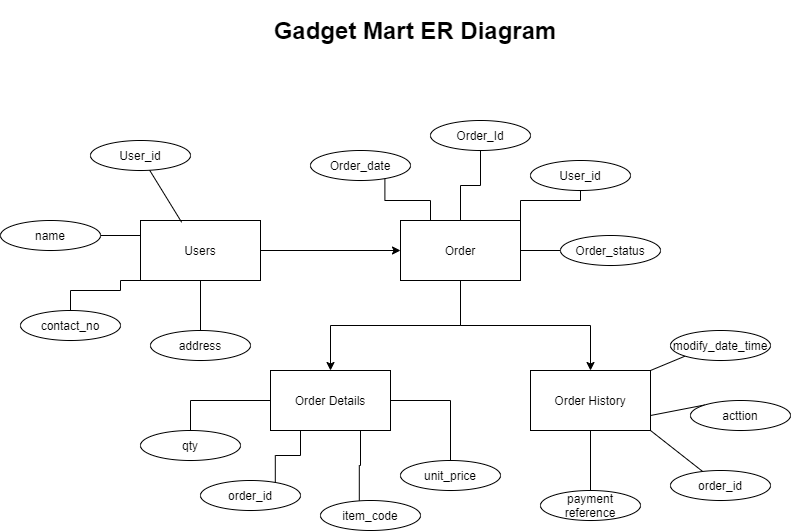

The diagram above was exported from draw.io. Its source (the exported page's mxGraphModel, read from the mxfile embedded in the PNG):
<mxGraphModel dx="1038" dy="548" grid="1" gridSize="10" guides="1" tooltips="1" connect="1" arrows="1" fold="1" page="1" pageScale="1" pageWidth="850" pageHeight="1100" math="0" shadow="0">
  <root>
    <mxCell id="0" />
    <mxCell id="1" parent="0" />
    <mxCell id="cBmdsszXgRkGAcC8qYfd-9" style="edgeStyle=orthogonalEdgeStyle;rounded=0;orthogonalLoop=1;jettySize=auto;html=1;" edge="1" parent="1" source="cBmdsszXgRkGAcC8qYfd-3" target="cBmdsszXgRkGAcC8qYfd-4">
      <mxGeometry relative="1" as="geometry" />
    </mxCell>
    <mxCell id="cBmdsszXgRkGAcC8qYfd-24" style="edgeStyle=orthogonalEdgeStyle;rounded=0;orthogonalLoop=1;jettySize=auto;html=1;exitX=0;exitY=1;exitDx=0;exitDy=0;entryX=0.5;entryY=0;entryDx=0;entryDy=0;endArrow=none;endFill=0;" edge="1" parent="1" source="cBmdsszXgRkGAcC8qYfd-3" target="cBmdsszXgRkGAcC8qYfd-20">
      <mxGeometry relative="1" as="geometry">
        <Array as="points">
          <mxPoint x="140" y="300" />
          <mxPoint x="140" y="310" />
          <mxPoint x="90" y="310" />
        </Array>
      </mxGeometry>
    </mxCell>
    <mxCell id="cBmdsszXgRkGAcC8qYfd-25" style="edgeStyle=orthogonalEdgeStyle;rounded=0;orthogonalLoop=1;jettySize=auto;html=1;endArrow=none;endFill=0;" edge="1" parent="1" source="cBmdsszXgRkGAcC8qYfd-3" target="cBmdsszXgRkGAcC8qYfd-21">
      <mxGeometry relative="1" as="geometry" />
    </mxCell>
    <mxCell id="cBmdsszXgRkGAcC8qYfd-35" style="rounded=0;orthogonalLoop=1;jettySize=auto;html=1;exitX=0;exitY=0.25;exitDx=0;exitDy=0;entryX=1;entryY=0.5;entryDx=0;entryDy=0;endArrow=none;endFill=0;" edge="1" parent="1" source="cBmdsszXgRkGAcC8qYfd-3" target="cBmdsszXgRkGAcC8qYfd-19">
      <mxGeometry relative="1" as="geometry" />
    </mxCell>
    <mxCell id="cBmdsszXgRkGAcC8qYfd-3" value="Users" style="rounded=0;whiteSpace=wrap;html=1;" vertex="1" parent="1">
      <mxGeometry x="160" y="240" width="120" height="60" as="geometry" />
    </mxCell>
    <mxCell id="cBmdsszXgRkGAcC8qYfd-7" style="edgeStyle=orthogonalEdgeStyle;rounded=0;orthogonalLoop=1;jettySize=auto;html=1;exitX=0.5;exitY=1;exitDx=0;exitDy=0;" edge="1" parent="1" source="cBmdsszXgRkGAcC8qYfd-4" target="cBmdsszXgRkGAcC8qYfd-5">
      <mxGeometry relative="1" as="geometry" />
    </mxCell>
    <mxCell id="cBmdsszXgRkGAcC8qYfd-8" style="edgeStyle=orthogonalEdgeStyle;rounded=0;orthogonalLoop=1;jettySize=auto;html=1;exitX=0.5;exitY=1;exitDx=0;exitDy=0;" edge="1" parent="1" source="cBmdsszXgRkGAcC8qYfd-4" target="cBmdsszXgRkGAcC8qYfd-6">
      <mxGeometry relative="1" as="geometry" />
    </mxCell>
    <mxCell id="cBmdsszXgRkGAcC8qYfd-14" style="edgeStyle=orthogonalEdgeStyle;rounded=0;orthogonalLoop=1;jettySize=auto;html=1;exitX=0.25;exitY=0;exitDx=0;exitDy=0;entryX=0.744;entryY=0.913;entryDx=0;entryDy=0;entryPerimeter=0;endArrow=none;endFill=0;" edge="1" parent="1" source="cBmdsszXgRkGAcC8qYfd-4" target="cBmdsszXgRkGAcC8qYfd-12">
      <mxGeometry relative="1" as="geometry" />
    </mxCell>
    <mxCell id="cBmdsszXgRkGAcC8qYfd-15" style="edgeStyle=orthogonalEdgeStyle;rounded=0;orthogonalLoop=1;jettySize=auto;html=1;exitX=0.5;exitY=0;exitDx=0;exitDy=0;endArrow=none;endFill=0;" edge="1" parent="1" source="cBmdsszXgRkGAcC8qYfd-4" target="cBmdsszXgRkGAcC8qYfd-10">
      <mxGeometry relative="1" as="geometry" />
    </mxCell>
    <mxCell id="cBmdsszXgRkGAcC8qYfd-16" style="edgeStyle=orthogonalEdgeStyle;rounded=0;orthogonalLoop=1;jettySize=auto;html=1;exitX=1;exitY=0;exitDx=0;exitDy=0;endArrow=none;endFill=0;" edge="1" parent="1" source="cBmdsszXgRkGAcC8qYfd-4" target="cBmdsszXgRkGAcC8qYfd-11">
      <mxGeometry relative="1" as="geometry">
        <Array as="points">
          <mxPoint x="540" y="220" />
        </Array>
      </mxGeometry>
    </mxCell>
    <mxCell id="cBmdsszXgRkGAcC8qYfd-17" style="edgeStyle=orthogonalEdgeStyle;rounded=0;orthogonalLoop=1;jettySize=auto;html=1;exitX=1;exitY=0.5;exitDx=0;exitDy=0;entryX=0;entryY=0.5;entryDx=0;entryDy=0;endArrow=none;endFill=0;" edge="1" parent="1" source="cBmdsszXgRkGAcC8qYfd-4" target="cBmdsszXgRkGAcC8qYfd-13">
      <mxGeometry relative="1" as="geometry" />
    </mxCell>
    <mxCell id="cBmdsszXgRkGAcC8qYfd-4" value="Order" style="rounded=0;whiteSpace=wrap;html=1;" vertex="1" parent="1">
      <mxGeometry x="420" y="240" width="120" height="60" as="geometry" />
    </mxCell>
    <mxCell id="cBmdsszXgRkGAcC8qYfd-30" style="edgeStyle=orthogonalEdgeStyle;rounded=0;orthogonalLoop=1;jettySize=auto;html=1;exitX=0;exitY=0.5;exitDx=0;exitDy=0;entryX=0.5;entryY=0;entryDx=0;entryDy=0;endArrow=none;endFill=0;" edge="1" parent="1" source="cBmdsszXgRkGAcC8qYfd-5" target="cBmdsszXgRkGAcC8qYfd-29">
      <mxGeometry relative="1" as="geometry" />
    </mxCell>
    <mxCell id="cBmdsszXgRkGAcC8qYfd-31" style="edgeStyle=orthogonalEdgeStyle;rounded=0;orthogonalLoop=1;jettySize=auto;html=1;exitX=0.25;exitY=1;exitDx=0;exitDy=0;entryX=0.748;entryY=0.06;entryDx=0;entryDy=0;entryPerimeter=0;endArrow=none;endFill=0;" edge="1" parent="1" source="cBmdsszXgRkGAcC8qYfd-5" target="cBmdsszXgRkGAcC8qYfd-26">
      <mxGeometry relative="1" as="geometry" />
    </mxCell>
    <mxCell id="cBmdsszXgRkGAcC8qYfd-32" style="edgeStyle=orthogonalEdgeStyle;rounded=0;orthogonalLoop=1;jettySize=auto;html=1;exitX=0.75;exitY=1;exitDx=0;exitDy=0;entryX=0.388;entryY=0.06;entryDx=0;entryDy=0;entryPerimeter=0;endArrow=none;endFill=0;" edge="1" parent="1" source="cBmdsszXgRkGAcC8qYfd-5" target="cBmdsszXgRkGAcC8qYfd-27">
      <mxGeometry relative="1" as="geometry" />
    </mxCell>
    <mxCell id="cBmdsszXgRkGAcC8qYfd-33" style="edgeStyle=orthogonalEdgeStyle;rounded=0;orthogonalLoop=1;jettySize=auto;html=1;exitX=1;exitY=0.5;exitDx=0;exitDy=0;endArrow=none;endFill=0;" edge="1" parent="1" source="cBmdsszXgRkGAcC8qYfd-5" target="cBmdsszXgRkGAcC8qYfd-28">
      <mxGeometry relative="1" as="geometry" />
    </mxCell>
    <mxCell id="cBmdsszXgRkGAcC8qYfd-5" value="Order Details" style="rounded=0;whiteSpace=wrap;html=1;" vertex="1" parent="1">
      <mxGeometry x="290" y="390" width="120" height="60" as="geometry" />
    </mxCell>
    <mxCell id="cBmdsszXgRkGAcC8qYfd-40" style="edgeStyle=none;rounded=0;orthogonalLoop=1;jettySize=auto;html=1;exitX=1;exitY=0;exitDx=0;exitDy=0;entryX=0;entryY=1;entryDx=0;entryDy=0;endArrow=none;endFill=0;" edge="1" parent="1" source="cBmdsszXgRkGAcC8qYfd-6" target="cBmdsszXgRkGAcC8qYfd-39">
      <mxGeometry relative="1" as="geometry" />
    </mxCell>
    <mxCell id="cBmdsszXgRkGAcC8qYfd-41" style="edgeStyle=none;rounded=0;orthogonalLoop=1;jettySize=auto;html=1;exitX=1;exitY=0.75;exitDx=0;exitDy=0;entryX=0;entryY=0;entryDx=0;entryDy=0;endArrow=none;endFill=0;" edge="1" parent="1" source="cBmdsszXgRkGAcC8qYfd-6" target="cBmdsszXgRkGAcC8qYfd-38">
      <mxGeometry relative="1" as="geometry" />
    </mxCell>
    <mxCell id="cBmdsszXgRkGAcC8qYfd-42" style="edgeStyle=none;rounded=0;orthogonalLoop=1;jettySize=auto;html=1;exitX=1;exitY=1;exitDx=0;exitDy=0;endArrow=none;endFill=0;" edge="1" parent="1" source="cBmdsszXgRkGAcC8qYfd-6" target="cBmdsszXgRkGAcC8qYfd-36">
      <mxGeometry relative="1" as="geometry" />
    </mxCell>
    <mxCell id="cBmdsszXgRkGAcC8qYfd-43" style="edgeStyle=none;rounded=0;orthogonalLoop=1;jettySize=auto;html=1;exitX=0.5;exitY=1;exitDx=0;exitDy=0;endArrow=none;endFill=0;" edge="1" parent="1" source="cBmdsszXgRkGAcC8qYfd-6" target="cBmdsszXgRkGAcC8qYfd-37">
      <mxGeometry relative="1" as="geometry" />
    </mxCell>
    <mxCell id="cBmdsszXgRkGAcC8qYfd-6" value="Order History" style="rounded=0;whiteSpace=wrap;html=1;" vertex="1" parent="1">
      <mxGeometry x="550" y="390" width="120" height="60" as="geometry" />
    </mxCell>
    <mxCell id="cBmdsszXgRkGAcC8qYfd-10" value="Order_Id" style="ellipse;whiteSpace=wrap;html=1;" vertex="1" parent="1">
      <mxGeometry x="450" y="140" width="100" height="30" as="geometry" />
    </mxCell>
    <mxCell id="cBmdsszXgRkGAcC8qYfd-11" value="User_id" style="ellipse;whiteSpace=wrap;html=1;" vertex="1" parent="1">
      <mxGeometry x="550" y="180" width="100" height="30" as="geometry" />
    </mxCell>
    <mxCell id="cBmdsszXgRkGAcC8qYfd-12" value="Order_date" style="ellipse;whiteSpace=wrap;html=1;" vertex="1" parent="1">
      <mxGeometry x="330" y="170" width="100" height="30" as="geometry" />
    </mxCell>
    <mxCell id="cBmdsszXgRkGAcC8qYfd-13" value="Order_status" style="ellipse;whiteSpace=wrap;html=1;" vertex="1" parent="1">
      <mxGeometry x="580" y="255" width="100" height="30" as="geometry" />
    </mxCell>
    <mxCell id="cBmdsszXgRkGAcC8qYfd-18" value="User_id" style="ellipse;whiteSpace=wrap;html=1;" vertex="1" parent="1">
      <mxGeometry x="110" y="160" width="100" height="30" as="geometry" />
    </mxCell>
    <mxCell id="cBmdsszXgRkGAcC8qYfd-19" value="name" style="ellipse;whiteSpace=wrap;html=1;" vertex="1" parent="1">
      <mxGeometry x="20" y="240" width="100" height="30" as="geometry" />
    </mxCell>
    <mxCell id="cBmdsszXgRkGAcC8qYfd-20" value="contact_no" style="ellipse;whiteSpace=wrap;html=1;" vertex="1" parent="1">
      <mxGeometry x="40" y="330" width="100" height="30" as="geometry" />
    </mxCell>
    <mxCell id="cBmdsszXgRkGAcC8qYfd-21" value="address" style="ellipse;whiteSpace=wrap;html=1;" vertex="1" parent="1">
      <mxGeometry x="170" y="350" width="100" height="30" as="geometry" />
    </mxCell>
    <mxCell id="cBmdsszXgRkGAcC8qYfd-26" value="order_id" style="ellipse;whiteSpace=wrap;html=1;" vertex="1" parent="1">
      <mxGeometry x="220" y="500" width="100" height="30" as="geometry" />
    </mxCell>
    <mxCell id="cBmdsszXgRkGAcC8qYfd-27" value="item_code" style="ellipse;whiteSpace=wrap;html=1;" vertex="1" parent="1">
      <mxGeometry x="340" y="520" width="100" height="30" as="geometry" />
    </mxCell>
    <mxCell id="cBmdsszXgRkGAcC8qYfd-28" value="unit_price" style="ellipse;whiteSpace=wrap;html=1;" vertex="1" parent="1">
      <mxGeometry x="420" y="480" width="100" height="30" as="geometry" />
    </mxCell>
    <mxCell id="cBmdsszXgRkGAcC8qYfd-29" value="qty" style="ellipse;whiteSpace=wrap;html=1;" vertex="1" parent="1">
      <mxGeometry x="160" y="450" width="100" height="30" as="geometry" />
    </mxCell>
    <mxCell id="cBmdsszXgRkGAcC8qYfd-34" value="" style="endArrow=none;html=1;exitX=0.343;exitY=0.03;exitDx=0;exitDy=0;exitPerimeter=0;" edge="1" parent="1" source="cBmdsszXgRkGAcC8qYfd-3" target="cBmdsszXgRkGAcC8qYfd-18">
      <mxGeometry width="50" height="50" relative="1" as="geometry">
        <mxPoint x="180" y="240" as="sourcePoint" />
        <mxPoint x="230" y="190" as="targetPoint" />
      </mxGeometry>
    </mxCell>
    <mxCell id="cBmdsszXgRkGAcC8qYfd-36" value="order_id" style="ellipse;whiteSpace=wrap;html=1;" vertex="1" parent="1">
      <mxGeometry x="690" y="490" width="100" height="30" as="geometry" />
    </mxCell>
    <mxCell id="cBmdsszXgRkGAcC8qYfd-37" value="payment reference" style="ellipse;whiteSpace=wrap;html=1;" vertex="1" parent="1">
      <mxGeometry x="560" y="510" width="100" height="30" as="geometry" />
    </mxCell>
    <mxCell id="cBmdsszXgRkGAcC8qYfd-38" value="acttion" style="ellipse;whiteSpace=wrap;html=1;" vertex="1" parent="1">
      <mxGeometry x="710" y="420" width="100" height="30" as="geometry" />
    </mxCell>
    <mxCell id="cBmdsszXgRkGAcC8qYfd-39" value="modify_date_time" style="ellipse;whiteSpace=wrap;html=1;" vertex="1" parent="1">
      <mxGeometry x="690" y="350" width="100" height="30" as="geometry" />
    </mxCell>
    <mxCell id="cBmdsszXgRkGAcC8qYfd-44" value="&lt;h1&gt;Gadget Mart ER Diagram&lt;/h1&gt;" style="text;html=1;strokeColor=none;fillColor=none;align=center;verticalAlign=middle;whiteSpace=wrap;rounded=0;" vertex="1" parent="1">
      <mxGeometry x="260" y="40" width="350" height="20" as="geometry" />
    </mxCell>
  </root>
</mxGraphModel>